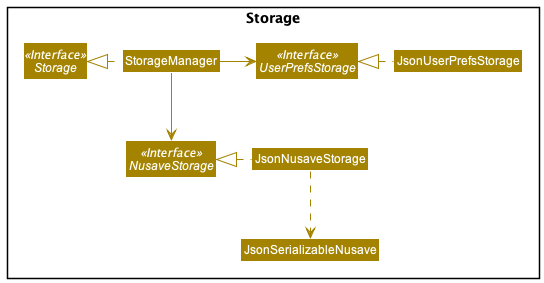

The diagram above was rendered by PlantUML. Its source (embedded in the PNG):
@startuml
!include style.puml
skinparam arrowThickness 1.1
skinparam arrowColor STORAGE_COLOR
skinparam classBackgroundColor STORAGE_COLOR

package Storage {
Interface Storage <<Interface>>
Interface UserPrefsStorage <<Interface>>
Interface NusaveStorage <<Interface>>
Class StorageManager
Class JsonUserPrefsStorage
Class JsonNusaveStorage
Class JsonSerializableNusave
}

StorageManager .left.|> Storage
StorageManager -right-> UserPrefsStorage
StorageManager --> NusaveStorage

JsonUserPrefsStorage .left.|> UserPrefsStorage
JsonNusaveStorage .left.|> NusaveStorage
JsonNusaveStorage .down.> JsonSerializableNusave
@enduml